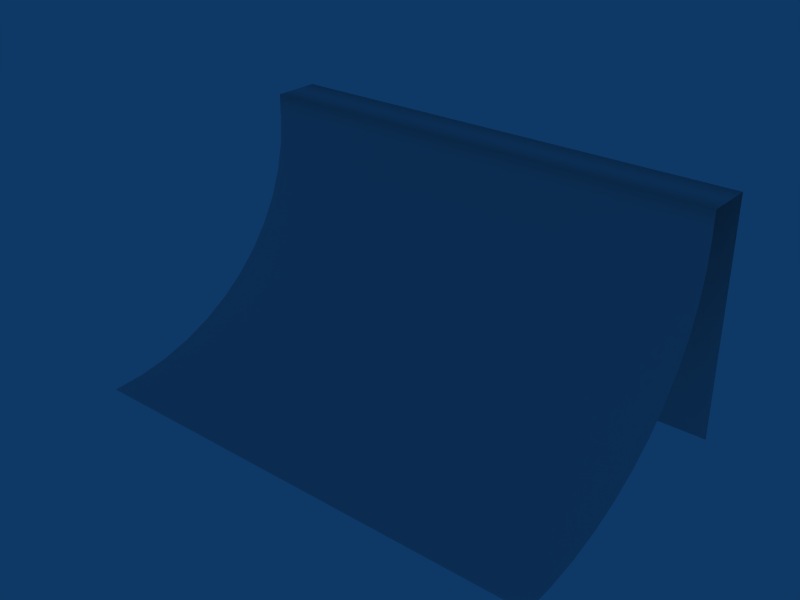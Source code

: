 # Source: skate_quarterpipe0.blend  (saved by Blender 2.49.2; exported with 4.5.12 LTS)
import bpy
from mathutils import Matrix  # noqa: F401  (used for matrix-valued properties, if any)

bpy.ops.wm.read_factory_settings(use_empty=True)
scene = bpy.context.scene
scene.name = 'Scene'

# ---- collections
col_collection_1 = bpy.data.collections.new('Collection 1'); scene.collection.children.link(col_collection_1)

# ---- materials (node trees are filled in below, after node groups)
mat_skate_quarterpipe0 = bpy.data.materials.new('skate_quarterpipe0')
mat_skate_quarterpipe0.alpha_threshold = 0.0
mat_skate_quarterpipe0.roughness = 0.5
mat_skate_quarterpipe0.line_color = (0.0, 0.0, 0.0, 1.0)

# ---- material node trees

# ---- world
world_world = bpy.data.worlds.new('World'); scene.world = world_world
world_world.color = (0.05656, 0.2208, 0.4)
world_world.use_sun_shadow = False
world_world.sun_shadow_jitter_overblur = 0.0
world_world.cycles.sampling_method = 'MANUAL'
world_world.cycles.sample_map_resolution = 256

# ---- meshes
me_skate_quarterpipe0 = bpy.data.meshes.new('skate_quarterpipe0')
me_skate_quarterpipe0.from_pydata([(-1.0, 1.0, 0.9), (-1.0, 0.9914, 0.7825), (-1.0, 0.9659, 0.6671), (-1.0, 0.9239, 0.5556), (-1.0, 0.866, 0.45), (-1.0, 0.7934, 0.3521), (-1.0, 0.7071, 0.2636), (-1.0, 0.6088, 0.186), (-1.0, 0.5, 0.1206), (-1.0, 0.3827, 0.06851), (-1.0, 0.2588, 0.03067), (-1.0, 0.1305, 0.0077), (-1.0, 3.894e-07, -9.686e-08), (1.0, 1.0, 0.9), (1.0, 0.9914, 0.7825), (1.0, 0.9659, 0.6671), (1.0, 0.9239, 0.5556), (1.0, 0.866, 0.45), (1.0, 0.7934, 0.3521), (1.0, 0.7071, 0.2636), (1.0, 0.6088, 0.186), (1.0, 0.5, 0.1206), (1.0, 0.3827, 0.06851), (1.0, 0.2588, 0.03067), (1.0, 0.1305, 0.0077), (1.0, 3.894e-07, -9.686e-08), (-1.0, 1.0, 1.0), (1.0, 1.0, 1.0), (1.0, 1.2, 1.0), (-1.0, 1.2, 1.0), (1.0, 1.2, 1.192e-07), (-1.0, 1.2, 1.192e-07)], [], [(13, 0, 1, 14), (2, 15, 14, 1), (3, 16, 15, 2), (4, 17, 16, 3), (5, 18, 17, 4), (6, 19, 18, 5), (7, 20, 19, 6), (8, 21, 20, 7), (9, 22, 21, 8), (10, 23, 22, 9), (11, 24, 23, 10), (12, 25, 24, 11), (0, 13, 27, 26), (26, 27, 28, 29), (29, 28, 30, 31)])
me_skate_quarterpipe0.polygons.foreach_set('use_smooth', [True] * 15)
_uv = me_skate_quarterpipe0.uv_layers.new(name='UVTex')
_uv.uv.foreach_set('vector', [0.0, 0.95, -1.0, 0.95, -1.0, 0.8913, 0.0, 0.8913, 0.0, 0.8335, 1.0, 0.8335, 1.0, 0.8913, 0.0, 0.8913, 0.0, 0.7778, 1.0, 0.7778, 1.0, 0.8335, 0.0, 0.8335, 0.0, 0.725, 1.0, 0.725, 1.0, 0.7778, 0.0, 0.7778, 0.0, 0.6761, 1.0, 0.6761, 1.0, 0.725, 0.0, 0.725, 0.0, 0.6318, 1.0, 0.6318, 1.0, 0.6761, 0.0, 0.6761, 0.0, 0.8044, 1.0, 0.8044, 1.0, 0.8536, 0.0, 0.8536, 0.0, 0.75, 1.0, 0.75, 1.0, 0.8044, 0.0, 0.8044, 0.0, 0.6913, 1.0, 0.6913, 1.0, 0.75, 0.0, 0.75, 0.0, 0.6294, 1.0, 0.6294, 1.0, 0.6913, 0.0, 0.6913, 0.0, 0.5653, 1.0, 0.5653, 1.0, 0.6294, 0.0, 0.6294, 0.0, 0.5, 1.0, 0.5, 1.0, 0.5653, 0.0, 0.5653, 0.0, 0.95, 1.0, 0.95, 1.0, 1.0, 0.0, 1.0, 0.0, 0.0, 1.0, 0.0, 1.0, 0.1, 0.0, 0.1, 0.0, 0.0, 1.0, 0.0, 1.0, -0.5, 0.0, -0.5])
me_skate_quarterpipe0.materials.append(mat_skate_quarterpipe0)
me_skate_quarterpipe0.use_remesh_preserve_volume = False
me_skate_quarterpipe0.use_remesh_preserve_attributes = False
me_skate_quarterpipe0.use_mirror_vertex_groups = False
me_skate_quarterpipe0.update()

# ---- objects
ob_skate_quarterpipe0 = bpy.data.objects.new('skate_quarterpipe0', me_skate_quarterpipe0)

# ---- transforms, parenting, visibility, modifiers, constraints
ob_skate_quarterpipe0.location = (0.0, 0.0, 0.0)
ob_skate_quarterpipe0.lock_rotations_4d = False
ob_skate_quarterpipe0.empty_display_type = 'ARROWS'
ob_skate_quarterpipe0.color = (0.0, 0.0, 0.0, 1.0)
ob_skate_quarterpipe0.lineart.crease_threshold = 0.0

# ---- collection membership
col_collection_1.objects.link(ob_skate_quarterpipe0)

# ---- scene / render settings (as saved in the file)
scene.frame_start = 1; scene.frame_end = 250; scene.frame_set(1)
scene.render.engine = 'BLENDER_EEVEE_NEXT'
scene.render.image_settings.file_format = 'JPEG'
scene.render.image_settings.color_mode = 'RGB'
scene.render.image_settings.compression = 90
scene.render.resolution_x = 800
scene.render.resolution_y = 600
scene.render.pixel_aspect_x = 100.0
scene.render.pixel_aspect_y = 100.0
scene.render.fps = 25
scene.render.dither_intensity = 0.0
scene.render.use_compositing = False
scene.render.use_sequencer = False
scene.render.bake_margin = 2
scene.render.bake_bias = 0.0
scene.render.use_stamp_time = False
scene.render.use_stamp_date = False
scene.render.use_stamp_frame = False
scene.render.use_stamp_camera = False
scene.render.use_stamp_scene = False
scene.render.use_stamp_filename = False
scene.render.use_stamp_render_time = False
scene.render.stamp_font_size = 0
scene.cycles.use_denoising = False
scene.cycles.samples = 10
scene.cycles.sampling_pattern = 'TABULATED_SOBOL'
scene.cycles.light_sampling_threshold = 0.0
scene.cycles.use_adaptive_sampling = False
scene.cycles.use_light_tree = False
scene.cycles.blur_glossy = 0.0
scene.cycles.volume_bounces = 1
scene.cycles.pixel_filter_type = 'GAUSSIAN'
scene.cycles.sample_clamp_indirect = 0.0
scene.view_settings.view_transform = 'Raw'
bpy.context.view_layer.update()

# ---- added for rendering (the .blend has no active camera): camera
cam_auto = bpy.data.cameras.new('AutoCamera')
cam_auto.lens = 50.0
cam_auto.sensor_width = 36.0
cam_auto.clip_end = 1000.0
ob_auto_camera = bpy.data.objects.new('AutoCamera', cam_auto)
scene.collection.objects.link(ob_auto_camera)
ob_auto_camera.location = (2.34796, -2.21755, 2.37837)
ob_auto_camera.rotation_euler = (1.09748, -7.21219e-08, 0.694738)
scene.camera = ob_auto_camera
bpy.context.view_layer.update()
